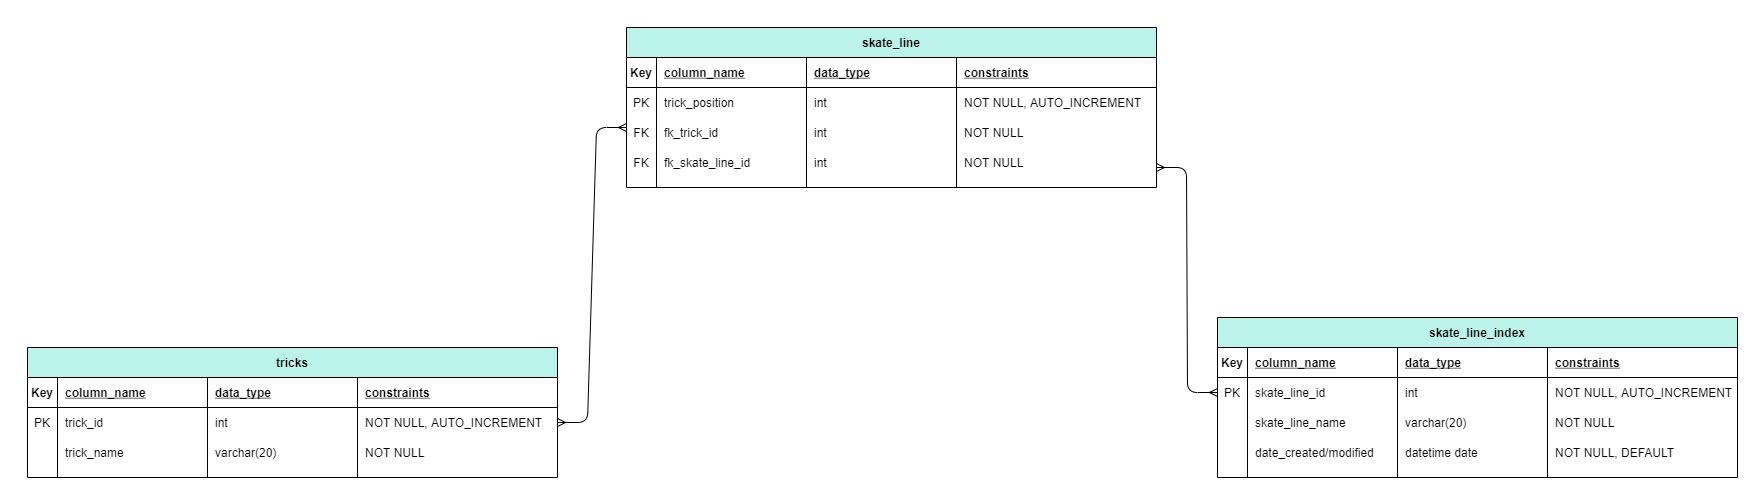

The diagram above was exported from draw.io. Its source (the exported page's mxGraphModel, read from the mxfile embedded in the PNG):
<mxGraphModel dx="1896" dy="952" grid="1" gridSize="10" guides="1" tooltips="1" connect="1" arrows="1" fold="1" page="1" pageScale="1" pageWidth="1169" pageHeight="827" math="0" shadow="0">
  <root>
    <mxCell id="0" />
    <mxCell id="1" parent="0" />
    <mxCell id="OA5nC9ts_eEQKC5fEr0l-1" value="skate_line_index" style="shape=table;startSize=30;container=1;collapsible=1;childLayout=tableLayout;fixedRows=1;rowLines=0;fontStyle=1;align=center;resizeLast=1;fillColor=#BBF2E9;" vertex="1" parent="1">
      <mxGeometry x="1230" y="330" width="520" height="160" as="geometry" />
    </mxCell>
    <mxCell id="OA5nC9ts_eEQKC5fEr0l-2" value="" style="shape=partialRectangle;collapsible=0;dropTarget=0;pointerEvents=0;fillColor=none;top=0;left=0;bottom=1;right=0;points=[[0,0.5],[1,0.5]];portConstraint=eastwest;" vertex="1" parent="OA5nC9ts_eEQKC5fEr0l-1">
      <mxGeometry y="30" width="520" height="30" as="geometry" />
    </mxCell>
    <mxCell id="OA5nC9ts_eEQKC5fEr0l-3" value="Key" style="shape=partialRectangle;connectable=0;fillColor=none;top=0;left=0;bottom=0;right=0;fontStyle=1;overflow=hidden;" vertex="1" parent="OA5nC9ts_eEQKC5fEr0l-2">
      <mxGeometry width="30" height="30" as="geometry" />
    </mxCell>
    <mxCell id="OA5nC9ts_eEQKC5fEr0l-4" value="column_name" style="shape=partialRectangle;connectable=0;fillColor=none;top=0;left=0;bottom=0;right=0;align=left;spacingLeft=6;fontStyle=5;overflow=hidden;" vertex="1" parent="OA5nC9ts_eEQKC5fEr0l-2">
      <mxGeometry x="30" width="150" height="30" as="geometry" />
    </mxCell>
    <mxCell id="OA5nC9ts_eEQKC5fEr0l-14" value="data_type" style="shape=partialRectangle;connectable=0;fillColor=none;top=0;left=0;bottom=0;right=0;align=left;spacingLeft=6;fontStyle=5;overflow=hidden;" vertex="1" parent="OA5nC9ts_eEQKC5fEr0l-2">
      <mxGeometry x="180" width="150" height="30" as="geometry" />
    </mxCell>
    <mxCell id="OA5nC9ts_eEQKC5fEr0l-18" value="constraints" style="shape=partialRectangle;connectable=0;fillColor=none;top=0;left=0;bottom=0;right=0;align=left;spacingLeft=6;fontStyle=5;overflow=hidden;" vertex="1" parent="OA5nC9ts_eEQKC5fEr0l-2">
      <mxGeometry x="330" width="190" height="30" as="geometry" />
    </mxCell>
    <mxCell id="OA5nC9ts_eEQKC5fEr0l-5" value="" style="shape=partialRectangle;collapsible=0;dropTarget=0;pointerEvents=0;fillColor=none;top=0;left=0;bottom=0;right=0;points=[[0,0.5],[1,0.5]];portConstraint=eastwest;" vertex="1" parent="OA5nC9ts_eEQKC5fEr0l-1">
      <mxGeometry y="60" width="520" height="30" as="geometry" />
    </mxCell>
    <mxCell id="OA5nC9ts_eEQKC5fEr0l-6" value="PK" style="shape=partialRectangle;connectable=0;fillColor=none;top=0;left=0;bottom=0;right=0;editable=1;overflow=hidden;" vertex="1" parent="OA5nC9ts_eEQKC5fEr0l-5">
      <mxGeometry width="30" height="30" as="geometry" />
    </mxCell>
    <mxCell id="OA5nC9ts_eEQKC5fEr0l-7" value="skate_line_id" style="shape=partialRectangle;connectable=0;fillColor=none;top=0;left=0;bottom=0;right=0;align=left;spacingLeft=6;overflow=hidden;" vertex="1" parent="OA5nC9ts_eEQKC5fEr0l-5">
      <mxGeometry x="30" width="150" height="30" as="geometry" />
    </mxCell>
    <mxCell id="OA5nC9ts_eEQKC5fEr0l-15" value="int" style="shape=partialRectangle;connectable=0;fillColor=none;top=0;left=0;bottom=0;right=0;align=left;spacingLeft=6;overflow=hidden;" vertex="1" parent="OA5nC9ts_eEQKC5fEr0l-5">
      <mxGeometry x="180" width="150" height="30" as="geometry" />
    </mxCell>
    <mxCell id="OA5nC9ts_eEQKC5fEr0l-19" value="NOT NULL, AUTO_INCREMENT" style="shape=partialRectangle;connectable=0;fillColor=none;top=0;left=0;bottom=0;right=0;align=left;spacingLeft=6;overflow=hidden;" vertex="1" parent="OA5nC9ts_eEQKC5fEr0l-5">
      <mxGeometry x="330" width="190" height="30" as="geometry" />
    </mxCell>
    <mxCell id="OA5nC9ts_eEQKC5fEr0l-8" value="" style="shape=partialRectangle;collapsible=0;dropTarget=0;pointerEvents=0;fillColor=none;top=0;left=0;bottom=0;right=0;points=[[0,0.5],[1,0.5]];portConstraint=eastwest;" vertex="1" parent="OA5nC9ts_eEQKC5fEr0l-1">
      <mxGeometry y="90" width="520" height="30" as="geometry" />
    </mxCell>
    <mxCell id="OA5nC9ts_eEQKC5fEr0l-9" value="" style="shape=partialRectangle;connectable=0;fillColor=none;top=0;left=0;bottom=0;right=0;editable=1;overflow=hidden;" vertex="1" parent="OA5nC9ts_eEQKC5fEr0l-8">
      <mxGeometry width="30" height="30" as="geometry" />
    </mxCell>
    <mxCell id="OA5nC9ts_eEQKC5fEr0l-10" value="skate_line_name" style="shape=partialRectangle;connectable=0;fillColor=none;top=0;left=0;bottom=0;right=0;align=left;spacingLeft=6;overflow=hidden;" vertex="1" parent="OA5nC9ts_eEQKC5fEr0l-8">
      <mxGeometry x="30" width="150" height="30" as="geometry" />
    </mxCell>
    <mxCell id="OA5nC9ts_eEQKC5fEr0l-16" value="varchar(20)" style="shape=partialRectangle;connectable=0;fillColor=none;top=0;left=0;bottom=0;right=0;align=left;spacingLeft=6;overflow=hidden;" vertex="1" parent="OA5nC9ts_eEQKC5fEr0l-8">
      <mxGeometry x="180" width="150" height="30" as="geometry" />
    </mxCell>
    <mxCell id="OA5nC9ts_eEQKC5fEr0l-20" value="NOT NULL" style="shape=partialRectangle;connectable=0;fillColor=none;top=0;left=0;bottom=0;right=0;align=left;spacingLeft=6;overflow=hidden;" vertex="1" parent="OA5nC9ts_eEQKC5fEr0l-8">
      <mxGeometry x="330" width="190" height="30" as="geometry" />
    </mxCell>
    <mxCell id="OA5nC9ts_eEQKC5fEr0l-11" value="" style="shape=partialRectangle;collapsible=0;dropTarget=0;pointerEvents=0;fillColor=none;top=0;left=0;bottom=0;right=0;points=[[0,0.5],[1,0.5]];portConstraint=eastwest;" vertex="1" parent="OA5nC9ts_eEQKC5fEr0l-1">
      <mxGeometry y="120" width="520" height="30" as="geometry" />
    </mxCell>
    <mxCell id="OA5nC9ts_eEQKC5fEr0l-12" value="" style="shape=partialRectangle;connectable=0;fillColor=none;top=0;left=0;bottom=0;right=0;editable=1;overflow=hidden;" vertex="1" parent="OA5nC9ts_eEQKC5fEr0l-11">
      <mxGeometry width="30" height="30" as="geometry" />
    </mxCell>
    <mxCell id="OA5nC9ts_eEQKC5fEr0l-13" value="date_created/modified" style="shape=partialRectangle;connectable=0;fillColor=none;top=0;left=0;bottom=0;right=0;align=left;spacingLeft=6;overflow=hidden;" vertex="1" parent="OA5nC9ts_eEQKC5fEr0l-11">
      <mxGeometry x="30" width="150" height="30" as="geometry" />
    </mxCell>
    <mxCell id="OA5nC9ts_eEQKC5fEr0l-17" value="datetime date" style="shape=partialRectangle;connectable=0;fillColor=none;top=0;left=0;bottom=0;right=0;align=left;spacingLeft=6;overflow=hidden;" vertex="1" parent="OA5nC9ts_eEQKC5fEr0l-11">
      <mxGeometry x="180" width="150" height="30" as="geometry" />
    </mxCell>
    <mxCell id="OA5nC9ts_eEQKC5fEr0l-21" value="NOT NULL, DEFAULT" style="shape=partialRectangle;connectable=0;fillColor=none;top=0;left=0;bottom=0;right=0;align=left;spacingLeft=6;overflow=hidden;" vertex="1" parent="OA5nC9ts_eEQKC5fEr0l-11">
      <mxGeometry x="330" width="190" height="30" as="geometry" />
    </mxCell>
    <mxCell id="OA5nC9ts_eEQKC5fEr0l-26" value="tricks" style="shape=table;startSize=30;container=1;collapsible=1;childLayout=tableLayout;fixedRows=1;rowLines=0;fontStyle=1;align=center;resizeLast=1;labelBackgroundColor=none;fillColor=#BBF2E9;" vertex="1" parent="1">
      <mxGeometry x="40" y="360" width="530" height="130" as="geometry" />
    </mxCell>
    <mxCell id="OA5nC9ts_eEQKC5fEr0l-27" value="" style="shape=partialRectangle;collapsible=0;dropTarget=0;pointerEvents=0;fillColor=none;top=0;left=0;bottom=1;right=0;points=[[0,0.5],[1,0.5]];portConstraint=eastwest;" vertex="1" parent="OA5nC9ts_eEQKC5fEr0l-26">
      <mxGeometry y="30" width="530" height="30" as="geometry" />
    </mxCell>
    <mxCell id="OA5nC9ts_eEQKC5fEr0l-28" value="Key" style="shape=partialRectangle;connectable=0;fillColor=none;top=0;left=0;bottom=0;right=0;fontStyle=1;overflow=hidden;" vertex="1" parent="OA5nC9ts_eEQKC5fEr0l-27">
      <mxGeometry width="30" height="30" as="geometry" />
    </mxCell>
    <mxCell id="OA5nC9ts_eEQKC5fEr0l-29" value="column_name" style="shape=partialRectangle;connectable=0;fillColor=none;top=0;left=0;bottom=0;right=0;align=left;spacingLeft=6;fontStyle=5;overflow=hidden;" vertex="1" parent="OA5nC9ts_eEQKC5fEr0l-27">
      <mxGeometry x="30" width="150" height="30" as="geometry" />
    </mxCell>
    <mxCell id="OA5nC9ts_eEQKC5fEr0l-30" value="data_type" style="shape=partialRectangle;connectable=0;fillColor=none;top=0;left=0;bottom=0;right=0;align=left;spacingLeft=6;fontStyle=5;overflow=hidden;" vertex="1" parent="OA5nC9ts_eEQKC5fEr0l-27">
      <mxGeometry x="180" width="150" height="30" as="geometry" />
    </mxCell>
    <mxCell id="OA5nC9ts_eEQKC5fEr0l-31" value="constraints" style="shape=partialRectangle;connectable=0;fillColor=none;top=0;left=0;bottom=0;right=0;align=left;spacingLeft=6;fontStyle=5;overflow=hidden;" vertex="1" parent="OA5nC9ts_eEQKC5fEr0l-27">
      <mxGeometry x="330" width="200" height="30" as="geometry" />
    </mxCell>
    <mxCell id="OA5nC9ts_eEQKC5fEr0l-32" value="" style="shape=partialRectangle;collapsible=0;dropTarget=0;pointerEvents=0;fillColor=none;top=0;left=0;bottom=0;right=0;points=[[0,0.5],[1,0.5]];portConstraint=eastwest;" vertex="1" parent="OA5nC9ts_eEQKC5fEr0l-26">
      <mxGeometry y="60" width="530" height="30" as="geometry" />
    </mxCell>
    <mxCell id="OA5nC9ts_eEQKC5fEr0l-33" value="PK" style="shape=partialRectangle;connectable=0;fillColor=none;top=0;left=0;bottom=0;right=0;editable=1;overflow=hidden;" vertex="1" parent="OA5nC9ts_eEQKC5fEr0l-32">
      <mxGeometry width="30" height="30" as="geometry" />
    </mxCell>
    <mxCell id="OA5nC9ts_eEQKC5fEr0l-34" value="trick_id" style="shape=partialRectangle;connectable=0;fillColor=none;top=0;left=0;bottom=0;right=0;align=left;spacingLeft=6;overflow=hidden;" vertex="1" parent="OA5nC9ts_eEQKC5fEr0l-32">
      <mxGeometry x="30" width="150" height="30" as="geometry" />
    </mxCell>
    <mxCell id="OA5nC9ts_eEQKC5fEr0l-35" value="int" style="shape=partialRectangle;connectable=0;fillColor=none;top=0;left=0;bottom=0;right=0;align=left;spacingLeft=6;overflow=hidden;" vertex="1" parent="OA5nC9ts_eEQKC5fEr0l-32">
      <mxGeometry x="180" width="150" height="30" as="geometry" />
    </mxCell>
    <mxCell id="OA5nC9ts_eEQKC5fEr0l-36" value="NOT NULL, AUTO_INCREMENT" style="shape=partialRectangle;connectable=0;fillColor=none;top=0;left=0;bottom=0;right=0;align=left;spacingLeft=6;overflow=hidden;" vertex="1" parent="OA5nC9ts_eEQKC5fEr0l-32">
      <mxGeometry x="330" width="200" height="30" as="geometry" />
    </mxCell>
    <mxCell id="OA5nC9ts_eEQKC5fEr0l-37" value="" style="shape=partialRectangle;collapsible=0;dropTarget=0;pointerEvents=0;fillColor=none;top=0;left=0;bottom=0;right=0;points=[[0,0.5],[1,0.5]];portConstraint=eastwest;" vertex="1" parent="OA5nC9ts_eEQKC5fEr0l-26">
      <mxGeometry y="90" width="530" height="30" as="geometry" />
    </mxCell>
    <mxCell id="OA5nC9ts_eEQKC5fEr0l-38" value="" style="shape=partialRectangle;connectable=0;fillColor=none;top=0;left=0;bottom=0;right=0;editable=1;overflow=hidden;" vertex="1" parent="OA5nC9ts_eEQKC5fEr0l-37">
      <mxGeometry width="30" height="30" as="geometry" />
    </mxCell>
    <mxCell id="OA5nC9ts_eEQKC5fEr0l-39" value="trick_name" style="shape=partialRectangle;connectable=0;fillColor=none;top=0;left=0;bottom=0;right=0;align=left;spacingLeft=6;overflow=hidden;" vertex="1" parent="OA5nC9ts_eEQKC5fEr0l-37">
      <mxGeometry x="30" width="150" height="30" as="geometry" />
    </mxCell>
    <mxCell id="OA5nC9ts_eEQKC5fEr0l-40" value="varchar(20)" style="shape=partialRectangle;connectable=0;fillColor=none;top=0;left=0;bottom=0;right=0;align=left;spacingLeft=6;overflow=hidden;" vertex="1" parent="OA5nC9ts_eEQKC5fEr0l-37">
      <mxGeometry x="180" width="150" height="30" as="geometry" />
    </mxCell>
    <mxCell id="OA5nC9ts_eEQKC5fEr0l-41" value="NOT NULL" style="shape=partialRectangle;connectable=0;fillColor=none;top=0;left=0;bottom=0;right=0;align=left;spacingLeft=6;overflow=hidden;" vertex="1" parent="OA5nC9ts_eEQKC5fEr0l-37">
      <mxGeometry x="330" width="200" height="30" as="geometry" />
    </mxCell>
    <mxCell id="OA5nC9ts_eEQKC5fEr0l-47" value="skate_line" style="shape=table;startSize=30;container=1;collapsible=1;childLayout=tableLayout;fixedRows=1;rowLines=0;fontStyle=1;align=center;resizeLast=1;fillColor=#BBF2E9;" vertex="1" parent="1">
      <mxGeometry x="639" y="40" width="530" height="160" as="geometry" />
    </mxCell>
    <mxCell id="OA5nC9ts_eEQKC5fEr0l-48" value="" style="shape=partialRectangle;collapsible=0;dropTarget=0;pointerEvents=0;fillColor=none;top=0;left=0;bottom=1;right=0;points=[[0,0.5],[1,0.5]];portConstraint=eastwest;" vertex="1" parent="OA5nC9ts_eEQKC5fEr0l-47">
      <mxGeometry y="30" width="530" height="30" as="geometry" />
    </mxCell>
    <mxCell id="OA5nC9ts_eEQKC5fEr0l-49" value="Key" style="shape=partialRectangle;connectable=0;fillColor=none;top=0;left=0;bottom=0;right=0;fontStyle=1;overflow=hidden;" vertex="1" parent="OA5nC9ts_eEQKC5fEr0l-48">
      <mxGeometry width="30" height="30" as="geometry" />
    </mxCell>
    <mxCell id="OA5nC9ts_eEQKC5fEr0l-50" value="column_name" style="shape=partialRectangle;connectable=0;fillColor=none;top=0;left=0;bottom=0;right=0;align=left;spacingLeft=6;fontStyle=5;overflow=hidden;" vertex="1" parent="OA5nC9ts_eEQKC5fEr0l-48">
      <mxGeometry x="30" width="150" height="30" as="geometry" />
    </mxCell>
    <mxCell id="OA5nC9ts_eEQKC5fEr0l-51" value="data_type" style="shape=partialRectangle;connectable=0;fillColor=none;top=0;left=0;bottom=0;right=0;align=left;spacingLeft=6;fontStyle=5;overflow=hidden;" vertex="1" parent="OA5nC9ts_eEQKC5fEr0l-48">
      <mxGeometry x="180" width="150" height="30" as="geometry" />
    </mxCell>
    <mxCell id="OA5nC9ts_eEQKC5fEr0l-52" value="constraints" style="shape=partialRectangle;connectable=0;fillColor=none;top=0;left=0;bottom=0;right=0;align=left;spacingLeft=6;fontStyle=5;overflow=hidden;" vertex="1" parent="OA5nC9ts_eEQKC5fEr0l-48">
      <mxGeometry x="330" width="200" height="30" as="geometry" />
    </mxCell>
    <mxCell id="OA5nC9ts_eEQKC5fEr0l-53" value="" style="shape=partialRectangle;collapsible=0;dropTarget=0;pointerEvents=0;fillColor=none;top=0;left=0;bottom=0;right=0;points=[[0,0.5],[1,0.5]];portConstraint=eastwest;" vertex="1" parent="OA5nC9ts_eEQKC5fEr0l-47">
      <mxGeometry y="60" width="530" height="30" as="geometry" />
    </mxCell>
    <mxCell id="OA5nC9ts_eEQKC5fEr0l-54" value="PK" style="shape=partialRectangle;connectable=0;fillColor=none;top=0;left=0;bottom=0;right=0;editable=1;overflow=hidden;" vertex="1" parent="OA5nC9ts_eEQKC5fEr0l-53">
      <mxGeometry width="30" height="30" as="geometry" />
    </mxCell>
    <mxCell id="OA5nC9ts_eEQKC5fEr0l-55" value="trick_position" style="shape=partialRectangle;connectable=0;fillColor=none;top=0;left=0;bottom=0;right=0;align=left;spacingLeft=6;overflow=hidden;" vertex="1" parent="OA5nC9ts_eEQKC5fEr0l-53">
      <mxGeometry x="30" width="150" height="30" as="geometry" />
    </mxCell>
    <mxCell id="OA5nC9ts_eEQKC5fEr0l-56" value="int" style="shape=partialRectangle;connectable=0;fillColor=none;top=0;left=0;bottom=0;right=0;align=left;spacingLeft=6;overflow=hidden;" vertex="1" parent="OA5nC9ts_eEQKC5fEr0l-53">
      <mxGeometry x="180" width="150" height="30" as="geometry" />
    </mxCell>
    <mxCell id="OA5nC9ts_eEQKC5fEr0l-57" value="NOT NULL, AUTO_INCREMENT" style="shape=partialRectangle;connectable=0;fillColor=none;top=0;left=0;bottom=0;right=0;align=left;spacingLeft=6;overflow=hidden;" vertex="1" parent="OA5nC9ts_eEQKC5fEr0l-53">
      <mxGeometry x="330" width="200" height="30" as="geometry" />
    </mxCell>
    <mxCell id="OA5nC9ts_eEQKC5fEr0l-58" value="" style="shape=partialRectangle;collapsible=0;dropTarget=0;pointerEvents=0;fillColor=none;top=0;left=0;bottom=0;right=0;points=[[0,0.5],[1,0.5]];portConstraint=eastwest;" vertex="1" parent="OA5nC9ts_eEQKC5fEr0l-47">
      <mxGeometry y="90" width="530" height="30" as="geometry" />
    </mxCell>
    <mxCell id="OA5nC9ts_eEQKC5fEr0l-59" value="FK" style="shape=partialRectangle;connectable=0;fillColor=none;top=0;left=0;bottom=0;right=0;editable=1;overflow=hidden;" vertex="1" parent="OA5nC9ts_eEQKC5fEr0l-58">
      <mxGeometry width="30" height="30" as="geometry" />
    </mxCell>
    <mxCell id="OA5nC9ts_eEQKC5fEr0l-60" value="fk_trick_id" style="shape=partialRectangle;connectable=0;fillColor=none;top=0;left=0;bottom=0;right=0;align=left;spacingLeft=6;overflow=hidden;" vertex="1" parent="OA5nC9ts_eEQKC5fEr0l-58">
      <mxGeometry x="30" width="150" height="30" as="geometry" />
    </mxCell>
    <mxCell id="OA5nC9ts_eEQKC5fEr0l-61" value="int" style="shape=partialRectangle;connectable=0;fillColor=none;top=0;left=0;bottom=0;right=0;align=left;spacingLeft=6;overflow=hidden;" vertex="1" parent="OA5nC9ts_eEQKC5fEr0l-58">
      <mxGeometry x="180" width="150" height="30" as="geometry" />
    </mxCell>
    <mxCell id="OA5nC9ts_eEQKC5fEr0l-62" value="NOT NULL" style="shape=partialRectangle;connectable=0;fillColor=none;top=0;left=0;bottom=0;right=0;align=left;spacingLeft=6;overflow=hidden;" vertex="1" parent="OA5nC9ts_eEQKC5fEr0l-58">
      <mxGeometry x="330" width="200" height="30" as="geometry" />
    </mxCell>
    <mxCell id="OA5nC9ts_eEQKC5fEr0l-63" style="shape=partialRectangle;collapsible=0;dropTarget=0;pointerEvents=0;fillColor=none;top=0;left=0;bottom=0;right=0;points=[[0,0.5],[1,0.5]];portConstraint=eastwest;" vertex="1" parent="OA5nC9ts_eEQKC5fEr0l-47">
      <mxGeometry y="120" width="530" height="30" as="geometry" />
    </mxCell>
    <mxCell id="OA5nC9ts_eEQKC5fEr0l-64" value="FK" style="shape=partialRectangle;connectable=0;fillColor=none;top=0;left=0;bottom=0;right=0;editable=1;overflow=hidden;" vertex="1" parent="OA5nC9ts_eEQKC5fEr0l-63">
      <mxGeometry width="30" height="30" as="geometry" />
    </mxCell>
    <mxCell id="OA5nC9ts_eEQKC5fEr0l-65" value="fk_skate_line_id" style="shape=partialRectangle;connectable=0;fillColor=none;top=0;left=0;bottom=0;right=0;align=left;spacingLeft=6;overflow=hidden;" vertex="1" parent="OA5nC9ts_eEQKC5fEr0l-63">
      <mxGeometry x="30" width="150" height="30" as="geometry" />
    </mxCell>
    <mxCell id="OA5nC9ts_eEQKC5fEr0l-66" value="int" style="shape=partialRectangle;connectable=0;fillColor=none;top=0;left=0;bottom=0;right=0;align=left;spacingLeft=6;overflow=hidden;" vertex="1" parent="OA5nC9ts_eEQKC5fEr0l-63">
      <mxGeometry x="180" width="150" height="30" as="geometry" />
    </mxCell>
    <mxCell id="OA5nC9ts_eEQKC5fEr0l-67" value="NOT NULL" style="shape=partialRectangle;connectable=0;fillColor=none;top=0;left=0;bottom=0;right=0;align=left;spacingLeft=6;overflow=hidden;" vertex="1" parent="OA5nC9ts_eEQKC5fEr0l-63">
      <mxGeometry x="330" width="200" height="30" as="geometry" />
    </mxCell>
    <mxCell id="OA5nC9ts_eEQKC5fEr0l-69" value="" style="edgeStyle=entityRelationEdgeStyle;fontSize=12;html=1;endArrow=ERmany;startArrow=ERmany;exitX=1;exitY=0.5;exitDx=0;exitDy=0;" edge="1" parent="1" source="OA5nC9ts_eEQKC5fEr0l-32">
      <mxGeometry width="100" height="100" relative="1" as="geometry">
        <mxPoint x="539" y="240" as="sourcePoint" />
        <mxPoint x="639" y="140" as="targetPoint" />
      </mxGeometry>
    </mxCell>
    <mxCell id="OA5nC9ts_eEQKC5fEr0l-70" value="" style="edgeStyle=entityRelationEdgeStyle;fontSize=12;html=1;endArrow=ERmany;startArrow=ERmany;entryX=0;entryY=0.5;entryDx=0;entryDy=0;" edge="1" parent="1" target="OA5nC9ts_eEQKC5fEr0l-5">
      <mxGeometry width="100" height="100" relative="1" as="geometry">
        <mxPoint x="1169" y="180" as="sourcePoint" />
        <mxPoint x="1269" y="270" as="targetPoint" />
      </mxGeometry>
    </mxCell>
  </root>
</mxGraphModel>